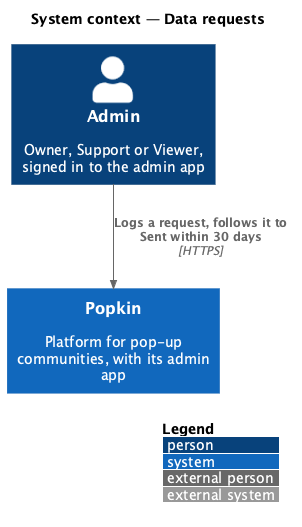

The diagram above was rendered by PlantUML. Its source (embedded in the PNG):
@startuml
!include <C4/C4_Context>
LAYOUT_WITH_LEGEND()
title System context — Data requests

Person(adminp, "Admin", "Owner, Support or Viewer, signed in to the admin app")
System(popkin, "Popkin", "Platform for pop-up communities, with its admin app")

Rel(adminp, popkin, "Logs a request, follows it to Sent within 30 days", "HTTPS")
@enduml